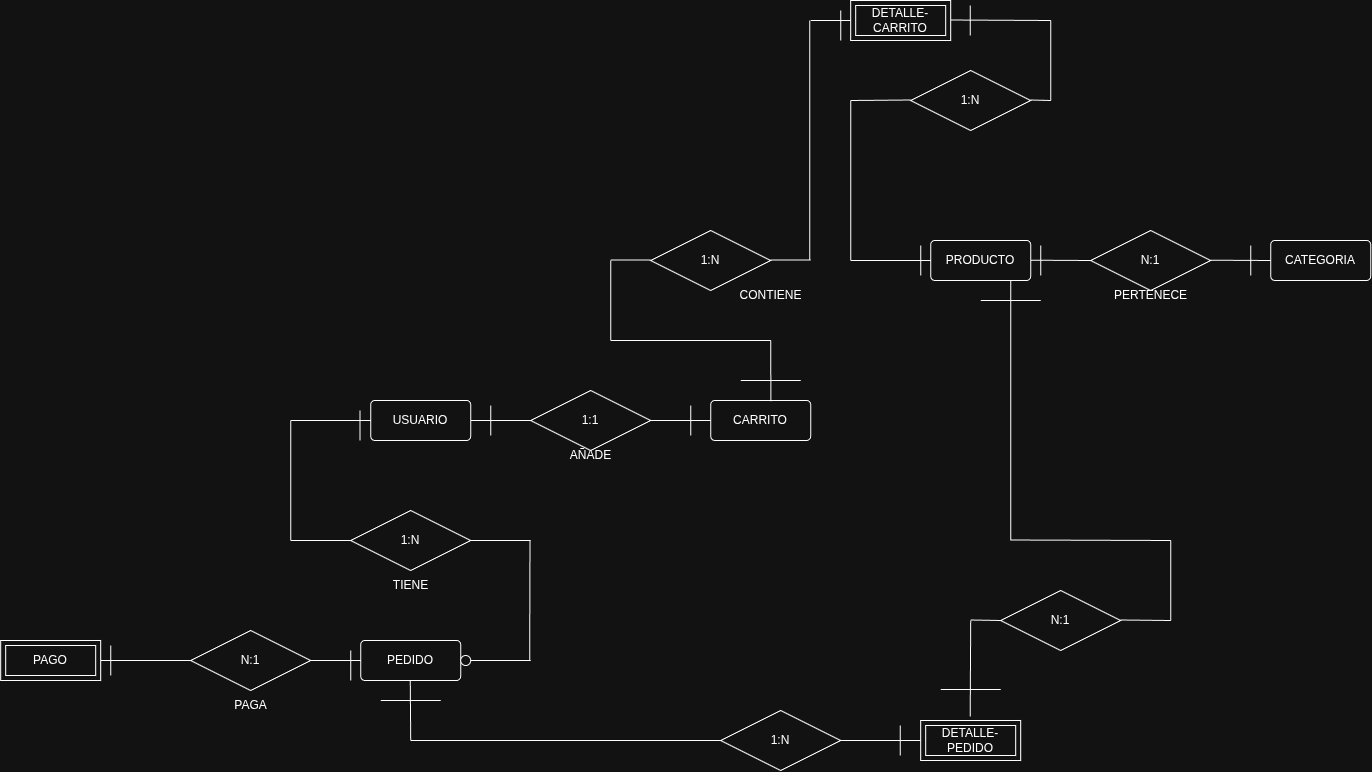

The diagram above was exported from draw.io. Its source (the exported page's mxGraphModel, read from the mxfile embedded in the PNG):
<mxGraphModel dx="1433" dy="938" grid="1" gridSize="10" guides="1" tooltips="1" connect="1" arrows="1" fold="1" page="0" pageScale="1" pageWidth="827" pageHeight="1169" background="none" math="0" shadow="0">
  <root>
    <mxCell id="0" />
    <mxCell id="1" parent="0" />
    <mxCell id="egEdDac_isl5qge_mCKm-39" parent="1" style="rounded=1;arcSize=10;whiteSpace=wrap;html=1;align=center;" value="USUARIO" vertex="1">
      <mxGeometry height="40" width="100" x="640" y="620" as="geometry" />
    </mxCell>
    <mxCell id="egEdDac_isl5qge_mCKm-41" parent="1" style="rounded=1;arcSize=10;whiteSpace=wrap;html=1;align=center;" value="CARRITO" vertex="1">
      <mxGeometry height="40" width="100" x="980" y="620" as="geometry" />
    </mxCell>
    <mxCell id="egEdDac_isl5qge_mCKm-42" parent="1" style="rounded=1;arcSize=10;whiteSpace=wrap;html=1;align=center;" value="PRODUCTO" vertex="1">
      <mxGeometry height="40" width="100" x="1200" y="460" as="geometry" />
    </mxCell>
    <mxCell id="egEdDac_isl5qge_mCKm-44" parent="1" style="rounded=1;arcSize=10;whiteSpace=wrap;html=1;align=center;" value="PEDIDO" vertex="1">
      <mxGeometry height="40" width="100" x="630" y="860" as="geometry" />
    </mxCell>
    <mxCell id="egEdDac_isl5qge_mCKm-46" parent="1" style="shape=ext;margin=3;double=1;whiteSpace=wrap;html=1;align=center;" value="PAGO" vertex="1">
      <mxGeometry height="40" width="100" x="270" y="860" as="geometry" />
    </mxCell>
    <mxCell id="egEdDac_isl5qge_mCKm-48" parent="1" style="shape=rhombus;perimeter=rhombusPerimeter;whiteSpace=wrap;html=1;align=center;" value="1:1" vertex="1">
      <mxGeometry height="60" width="120" x="800" y="610" as="geometry" />
    </mxCell>
    <mxCell id="egEdDac_isl5qge_mCKm-49" parent="1" style="line;strokeWidth=1;rotatable=0;dashed=0;labelPosition=right;align=left;verticalAlign=middle;spacingTop=0;spacingLeft=6;points=[];portConstraint=eastwest;" value="" vertex="1">
      <mxGeometry height="10" width="60" x="740" y="635" as="geometry" />
    </mxCell>
    <mxCell id="egEdDac_isl5qge_mCKm-50" parent="1" style="line;strokeWidth=1;rotatable=0;dashed=0;labelPosition=right;align=left;verticalAlign=middle;spacingTop=0;spacingLeft=6;points=[];portConstraint=eastwest;" value="" vertex="1">
      <mxGeometry height="10" width="60" x="920" y="635" as="geometry" />
    </mxCell>
    <mxCell id="egEdDac_isl5qge_mCKm-51" edge="1" parent="1" style="endArrow=none;html=1;rounded=0;" value="">
      <mxGeometry height="50" relative="1" width="50" as="geometry">
        <Array as="points">
          <mxPoint x="760" y="625" />
        </Array>
        <mxPoint x="760" y="655" as="sourcePoint" />
        <mxPoint x="760" y="625" as="targetPoint" />
      </mxGeometry>
    </mxCell>
    <mxCell id="egEdDac_isl5qge_mCKm-52" edge="1" parent="1" style="endArrow=none;html=1;rounded=0;" value="">
      <mxGeometry height="50" relative="1" width="50" as="geometry">
        <Array as="points">
          <mxPoint x="960" y="625" />
        </Array>
        <mxPoint x="960" y="655" as="sourcePoint" />
        <mxPoint x="960" y="625" as="targetPoint" />
      </mxGeometry>
    </mxCell>
    <mxCell id="egEdDac_isl5qge_mCKm-53" parent="1" style="text;html=1;align=center;verticalAlign=middle;resizable=0;points=[];autosize=1;strokeColor=none;fillColor=none;" value="AÑADE" vertex="1">
      <mxGeometry height="30" width="60" x="830" y="660" as="geometry" />
    </mxCell>
    <mxCell id="egEdDac_isl5qge_mCKm-54" parent="1" style="shape=rhombus;perimeter=rhombusPerimeter;whiteSpace=wrap;html=1;align=center;" value="1:N" vertex="1">
      <mxGeometry height="60" width="120" x="920" y="450" as="geometry" />
    </mxCell>
    <mxCell id="egEdDac_isl5qge_mCKm-57" edge="1" parent="1" source="egEdDac_isl5qge_mCKm-41" style="endArrow=none;html=1;rounded=0;exitX=0.602;exitY=0.02;exitDx=0;exitDy=0;exitPerimeter=0;" value="">
      <mxGeometry relative="1" as="geometry">
        <mxPoint x="990" y="550" as="sourcePoint" />
        <mxPoint x="1040" y="560" as="targetPoint" />
      </mxGeometry>
    </mxCell>
    <mxCell id="egEdDac_isl5qge_mCKm-58" edge="1" parent="1" style="endArrow=none;html=1;rounded=0;" value="">
      <mxGeometry relative="1" as="geometry">
        <mxPoint x="880" y="560" as="sourcePoint" />
        <mxPoint x="1040" y="560" as="targetPoint" />
      </mxGeometry>
    </mxCell>
    <mxCell id="egEdDac_isl5qge_mCKm-59" edge="1" parent="1" style="endArrow=none;html=1;rounded=0;" value="">
      <mxGeometry relative="1" as="geometry">
        <mxPoint x="880" y="560" as="sourcePoint" />
        <mxPoint x="880" y="480" as="targetPoint" />
      </mxGeometry>
    </mxCell>
    <mxCell id="egEdDac_isl5qge_mCKm-60" edge="1" parent="1" style="endArrow=none;html=1;rounded=0;" value="">
      <mxGeometry relative="1" as="geometry">
        <mxPoint x="880" y="479.5" as="sourcePoint" />
        <mxPoint x="920" y="479.5" as="targetPoint" />
      </mxGeometry>
    </mxCell>
    <mxCell id="egEdDac_isl5qge_mCKm-61" parent="1" style="text;html=1;align=center;verticalAlign=middle;resizable=0;points=[];autosize=1;strokeColor=none;fillColor=none;" value="CONTIENE" vertex="1">
      <mxGeometry height="30" width="90" x="995" y="500" as="geometry" />
    </mxCell>
    <mxCell id="egEdDac_isl5qge_mCKm-62" edge="1" parent="1" style="endArrow=none;html=1;rounded=0;" value="">
      <mxGeometry height="50" relative="1" width="50" as="geometry">
        <Array as="points">
          <mxPoint x="1010" y="600" />
        </Array>
        <mxPoint x="1070" y="600" as="sourcePoint" />
        <mxPoint x="1010" y="600" as="targetPoint" />
      </mxGeometry>
    </mxCell>
    <mxCell id="egEdDac_isl5qge_mCKm-64" edge="1" parent="1" style="endArrow=none;html=1;rounded=0;" value="">
      <mxGeometry height="50" relative="1" width="50" as="geometry">
        <Array as="points">
          <mxPoint x="1190" y="465" />
        </Array>
        <mxPoint x="1190" y="495" as="sourcePoint" />
        <mxPoint x="1190" y="465" as="targetPoint" />
      </mxGeometry>
    </mxCell>
    <mxCell id="egEdDac_isl5qge_mCKm-65" parent="1" style="rounded=1;arcSize=10;whiteSpace=wrap;html=1;align=center;" value="CATEGORIA" vertex="1">
      <mxGeometry height="40" width="100" x="1540" y="460" as="geometry" />
    </mxCell>
    <mxCell id="egEdDac_isl5qge_mCKm-67" parent="1" style="shape=rhombus;perimeter=rhombusPerimeter;whiteSpace=wrap;html=1;align=center;" value="N:1" vertex="1">
      <mxGeometry height="60" width="120" x="1360" y="450" as="geometry" />
    </mxCell>
    <mxCell id="egEdDac_isl5qge_mCKm-68" edge="1" parent="1" style="endArrow=none;html=1;rounded=0;" value="">
      <mxGeometry relative="1" as="geometry">
        <mxPoint x="1300" y="479.7" as="sourcePoint" />
        <mxPoint x="1360" y="480" as="targetPoint" />
      </mxGeometry>
    </mxCell>
    <mxCell id="egEdDac_isl5qge_mCKm-69" edge="1" parent="1" style="endArrow=none;html=1;rounded=0;" value="">
      <mxGeometry relative="1" as="geometry">
        <mxPoint x="1480" y="479.7" as="sourcePoint" />
        <mxPoint x="1540" y="480" as="targetPoint" />
      </mxGeometry>
    </mxCell>
    <mxCell id="egEdDac_isl5qge_mCKm-70" edge="1" parent="1" style="endArrow=none;html=1;rounded=0;" value="">
      <mxGeometry height="50" relative="1" width="50" as="geometry">
        <Array as="points">
          <mxPoint x="1310" y="465" />
        </Array>
        <mxPoint x="1310" y="495" as="sourcePoint" />
        <mxPoint x="1310" y="465" as="targetPoint" />
      </mxGeometry>
    </mxCell>
    <mxCell id="egEdDac_isl5qge_mCKm-71" edge="1" parent="1" style="endArrow=none;html=1;rounded=0;" value="">
      <mxGeometry height="50" relative="1" width="50" as="geometry">
        <Array as="points">
          <mxPoint x="1520" y="465" />
        </Array>
        <mxPoint x="1520" y="495" as="sourcePoint" />
        <mxPoint x="1520" y="465" as="targetPoint" />
      </mxGeometry>
    </mxCell>
    <mxCell id="egEdDac_isl5qge_mCKm-72" parent="1" style="text;html=1;align=center;verticalAlign=middle;resizable=0;points=[];autosize=1;strokeColor=none;fillColor=none;" value="PERTENECE" vertex="1">
      <mxGeometry height="30" width="100" x="1370" y="500" as="geometry" />
    </mxCell>
    <mxCell id="egEdDac_isl5qge_mCKm-73" parent="1" style="shape=rhombus;perimeter=rhombusPerimeter;whiteSpace=wrap;html=1;align=center;" value="1:N" vertex="1">
      <mxGeometry height="60" width="120" x="620" y="730" as="geometry" />
    </mxCell>
    <mxCell id="egEdDac_isl5qge_mCKm-74" parent="1" style="line;strokeWidth=1;rotatable=0;dashed=0;labelPosition=right;align=left;verticalAlign=middle;spacingTop=0;spacingLeft=6;points=[];portConstraint=eastwest;" value="" vertex="1">
      <mxGeometry height="10" width="80" x="560" y="635" as="geometry" />
    </mxCell>
    <mxCell id="egEdDac_isl5qge_mCKm-76" edge="1" parent="1" style="endArrow=none;html=1;rounded=0;" value="">
      <mxGeometry height="50" relative="1" width="50" as="geometry">
        <Array as="points">
          <mxPoint x="560" y="640" />
        </Array>
        <mxPoint x="560" y="760" as="sourcePoint" />
        <mxPoint x="560" y="640" as="targetPoint" />
      </mxGeometry>
    </mxCell>
    <mxCell id="egEdDac_isl5qge_mCKm-77" parent="1" style="line;strokeWidth=1;rotatable=0;dashed=0;labelPosition=right;align=left;verticalAlign=middle;spacingTop=0;spacingLeft=6;points=[];portConstraint=eastwest;" value="" vertex="1">
      <mxGeometry height="10" width="60" x="560" y="755" as="geometry" />
    </mxCell>
    <mxCell id="egEdDac_isl5qge_mCKm-78" parent="1" style="line;strokeWidth=1;rotatable=0;dashed=0;labelPosition=right;align=left;verticalAlign=middle;spacingTop=0;spacingLeft=6;points=[];portConstraint=eastwest;" value="" vertex="1">
      <mxGeometry height="10" width="60" x="740" y="755" as="geometry" />
    </mxCell>
    <mxCell id="egEdDac_isl5qge_mCKm-79" edge="1" parent="1" style="endArrow=none;html=1;rounded=0;" value="">
      <mxGeometry height="50" relative="1" width="50" as="geometry">
        <Array as="points">
          <mxPoint x="799.29" y="760" />
        </Array>
        <mxPoint x="799" y="880" as="sourcePoint" />
        <mxPoint x="799.29" y="760" as="targetPoint" />
      </mxGeometry>
    </mxCell>
    <mxCell id="egEdDac_isl5qge_mCKm-80" parent="1" style="line;strokeWidth=1;rotatable=0;dashed=0;labelPosition=right;align=left;verticalAlign=middle;spacingTop=0;spacingLeft=6;points=[];portConstraint=eastwest;" value="" vertex="1">
      <mxGeometry height="10" width="70" x="730" y="875" as="geometry" />
    </mxCell>
    <mxCell id="egEdDac_isl5qge_mCKm-81" edge="1" parent="1" style="endArrow=none;html=1;rounded=0;" value="">
      <mxGeometry height="50" relative="1" width="50" as="geometry">
        <Array as="points">
          <mxPoint x="629.29" y="630" />
        </Array>
        <mxPoint x="629.29" y="660" as="sourcePoint" />
        <mxPoint x="629.29" y="630" as="targetPoint" />
      </mxGeometry>
    </mxCell>
    <mxCell id="egEdDac_isl5qge_mCKm-82" parent="1" style="ellipse;whiteSpace=wrap;html=1;" value="" vertex="1">
      <mxGeometry height="10" width="10" x="730" y="875" as="geometry" />
    </mxCell>
    <mxCell id="egEdDac_isl5qge_mCKm-83" parent="1" style="text;html=1;align=center;verticalAlign=middle;resizable=0;points=[];autosize=1;strokeColor=none;fillColor=none;" value="TIENE" vertex="1">
      <mxGeometry height="30" width="60" x="650" y="790" as="geometry" />
    </mxCell>
    <mxCell id="egEdDac_isl5qge_mCKm-84" parent="1" style="shape=rhombus;perimeter=rhombusPerimeter;whiteSpace=wrap;html=1;align=center;" value="N:1" vertex="1">
      <mxGeometry height="60" width="120" x="460" y="850" as="geometry" />
    </mxCell>
    <mxCell id="egEdDac_isl5qge_mCKm-85" parent="1" style="line;strokeWidth=1;rotatable=0;dashed=0;labelPosition=right;align=left;verticalAlign=middle;spacingTop=0;spacingLeft=6;points=[];portConstraint=eastwest;" value="" vertex="1">
      <mxGeometry height="10" width="50" x="580" y="875" as="geometry" />
    </mxCell>
    <mxCell id="egEdDac_isl5qge_mCKm-86" parent="1" style="line;strokeWidth=1;rotatable=0;dashed=0;labelPosition=right;align=left;verticalAlign=middle;spacingTop=0;spacingLeft=6;points=[];portConstraint=eastwest;" value="" vertex="1">
      <mxGeometry height="10" width="90" x="370" y="875" as="geometry" />
    </mxCell>
    <mxCell id="egEdDac_isl5qge_mCKm-87" edge="1" parent="1" style="endArrow=none;html=1;rounded=0;" value="">
      <mxGeometry height="50" relative="1" width="50" as="geometry">
        <Array as="points">
          <mxPoint x="380" y="865" />
        </Array>
        <mxPoint x="380" y="895" as="sourcePoint" />
        <mxPoint x="380" y="865" as="targetPoint" />
      </mxGeometry>
    </mxCell>
    <mxCell id="egEdDac_isl5qge_mCKm-88" parent="1" style="text;html=1;align=center;verticalAlign=middle;resizable=0;points=[];autosize=1;strokeColor=none;fillColor=none;" value="PAGA" vertex="1">
      <mxGeometry height="30" width="60" x="490" y="910" as="geometry" />
    </mxCell>
    <mxCell id="egEdDac_isl5qge_mCKm-89" edge="1" parent="1" style="endArrow=none;html=1;rounded=0;" value="">
      <mxGeometry height="50" relative="1" width="50" as="geometry">
        <Array as="points">
          <mxPoint x="620" y="870" />
        </Array>
        <mxPoint x="620" y="900" as="sourcePoint" />
        <mxPoint x="620" y="870" as="targetPoint" />
      </mxGeometry>
    </mxCell>
    <mxCell id="egEdDac_isl5qge_mCKm-90" edge="1" parent="1" style="endArrow=none;html=1;rounded=0;" value="">
      <mxGeometry height="50" relative="1" width="50" as="geometry">
        <Array as="points">
          <mxPoint x="679.57" y="900" />
        </Array>
        <mxPoint x="680" y="960" as="sourcePoint" />
        <mxPoint x="679.57" y="900" as="targetPoint" />
      </mxGeometry>
    </mxCell>
    <mxCell id="egEdDac_isl5qge_mCKm-91" edge="1" parent="1" style="endArrow=none;html=1;rounded=0;" value="">
      <mxGeometry height="50" relative="1" width="50" as="geometry">
        <Array as="points">
          <mxPoint x="650" y="920" />
        </Array>
        <mxPoint x="710" y="920" as="sourcePoint" />
        <mxPoint x="650" y="920" as="targetPoint" />
      </mxGeometry>
    </mxCell>
    <mxCell id="egEdDac_isl5qge_mCKm-93" edge="1" parent="1" style="endArrow=none;html=1;rounded=0;" value="">
      <mxGeometry height="50" relative="1" width="50" as="geometry">
        <Array as="points">
          <mxPoint x="680" y="960" />
        </Array>
        <mxPoint x="990" y="960" as="sourcePoint" />
        <mxPoint x="680" y="960" as="targetPoint" />
      </mxGeometry>
    </mxCell>
    <mxCell id="egEdDac_isl5qge_mCKm-94" parent="1" style="shape=rhombus;perimeter=rhombusPerimeter;whiteSpace=wrap;html=1;align=center;" value="1:N" vertex="1">
      <mxGeometry height="60" width="120" x="990" y="930" as="geometry" />
    </mxCell>
    <mxCell id="egEdDac_isl5qge_mCKm-95" parent="1" style="line;strokeWidth=1;rotatable=0;dashed=0;labelPosition=right;align=left;verticalAlign=middle;spacingTop=0;spacingLeft=6;points=[];portConstraint=eastwest;" value="" vertex="1">
      <mxGeometry height="10" width="80" x="1110" y="955" as="geometry" />
    </mxCell>
    <mxCell id="egEdDac_isl5qge_mCKm-96" edge="1" parent="1" style="endArrow=none;html=1;rounded=0;" value="">
      <mxGeometry height="50" relative="1" width="50" as="geometry">
        <Array as="points">
          <mxPoint x="1280" y="500" />
        </Array>
        <mxPoint x="1280" y="720" as="sourcePoint" />
        <mxPoint x="1280" y="760" as="targetPoint" />
      </mxGeometry>
    </mxCell>
    <mxCell id="egEdDac_isl5qge_mCKm-97" edge="1" parent="1" style="endArrow=none;html=1;rounded=0;" value="">
      <mxGeometry height="50" relative="1" width="50" as="geometry">
        <Array as="points">
          <mxPoint x="1250" y="520" />
        </Array>
        <mxPoint x="1310" y="520" as="sourcePoint" />
        <mxPoint x="1250" y="520" as="targetPoint" />
      </mxGeometry>
    </mxCell>
    <mxCell id="bvX1LFrZrnk_KWdzmxzh-3" edge="1" parent="1" style="endArrow=none;html=1;rounded=0;" value="">
      <mxGeometry relative="1" as="geometry">
        <mxPoint x="1040" y="479.5" as="sourcePoint" />
        <mxPoint x="1080" y="479.5" as="targetPoint" />
      </mxGeometry>
    </mxCell>
    <mxCell id="bvX1LFrZrnk_KWdzmxzh-4" edge="1" parent="1" style="endArrow=none;html=1;rounded=0;" value="">
      <mxGeometry relative="1" as="geometry">
        <mxPoint x="1079" y="480" as="sourcePoint" />
        <mxPoint x="1079" y="240" as="targetPoint" />
      </mxGeometry>
    </mxCell>
    <mxCell id="bvX1LFrZrnk_KWdzmxzh-5" edge="1" parent="1" style="endArrow=none;html=1;rounded=0;entryX=0;entryY=0.5;entryDx=0;entryDy=0;" value="">
      <mxGeometry relative="1" as="geometry">
        <mxPoint x="1080" y="240" as="sourcePoint" />
        <mxPoint x="1120" y="240" as="targetPoint" />
      </mxGeometry>
    </mxCell>
    <mxCell id="bvX1LFrZrnk_KWdzmxzh-6" edge="1" parent="1" style="endArrow=none;html=1;rounded=0;" value="">
      <mxGeometry height="50" relative="1" width="50" as="geometry">
        <Array as="points">
          <mxPoint x="1110" y="230" />
        </Array>
        <mxPoint x="1110" y="260" as="sourcePoint" />
        <mxPoint x="1110" y="230" as="targetPoint" />
      </mxGeometry>
    </mxCell>
    <mxCell id="bvX1LFrZrnk_KWdzmxzh-7" parent="1" style="shape=rhombus;perimeter=rhombusPerimeter;whiteSpace=wrap;html=1;align=center;" value="1:N" vertex="1">
      <mxGeometry height="60" width="120" x="1180" y="290" as="geometry" />
    </mxCell>
    <mxCell id="bvX1LFrZrnk_KWdzmxzh-8" edge="1" parent="1" style="endArrow=none;html=1;rounded=0;" value="">
      <mxGeometry relative="1" as="geometry">
        <mxPoint x="1220" y="239.5" as="sourcePoint" />
        <mxPoint x="1320" y="240" as="targetPoint" />
      </mxGeometry>
    </mxCell>
    <mxCell id="bvX1LFrZrnk_KWdzmxzh-9" edge="1" parent="1" style="endArrow=none;html=1;rounded=0;" value="">
      <mxGeometry relative="1" as="geometry">
        <mxPoint x="1320" y="320" as="sourcePoint" />
        <mxPoint x="1320" y="240" as="targetPoint" />
      </mxGeometry>
    </mxCell>
    <mxCell id="bvX1LFrZrnk_KWdzmxzh-10" edge="1" parent="1" style="endArrow=none;html=1;rounded=0;" value="">
      <mxGeometry relative="1" as="geometry">
        <mxPoint x="1300" y="319.5" as="sourcePoint" />
        <mxPoint x="1320" y="320" as="targetPoint" />
      </mxGeometry>
    </mxCell>
    <mxCell id="bvX1LFrZrnk_KWdzmxzh-11" edge="1" parent="1" style="endArrow=none;html=1;rounded=0;" value="">
      <mxGeometry relative="1" as="geometry">
        <mxPoint x="1120" y="320" as="sourcePoint" />
        <mxPoint x="1180" y="319.5" as="targetPoint" />
      </mxGeometry>
    </mxCell>
    <mxCell id="bvX1LFrZrnk_KWdzmxzh-13" edge="1" parent="1" style="endArrow=none;html=1;rounded=0;" value="">
      <mxGeometry relative="1" as="geometry">
        <mxPoint x="1120" y="480" as="sourcePoint" />
        <mxPoint x="1120" y="320" as="targetPoint" />
      </mxGeometry>
    </mxCell>
    <mxCell id="bvX1LFrZrnk_KWdzmxzh-14" edge="1" parent="1" style="endArrow=none;html=1;rounded=0;entryX=0;entryY=0.5;entryDx=0;entryDy=0;" target="egEdDac_isl5qge_mCKm-42" value="">
      <mxGeometry relative="1" as="geometry">
        <mxPoint x="1120" y="480" as="sourcePoint" />
        <mxPoint x="1180" y="479.5" as="targetPoint" />
      </mxGeometry>
    </mxCell>
    <mxCell id="bvX1LFrZrnk_KWdzmxzh-15" edge="1" parent="1" style="endArrow=none;html=1;rounded=0;" value="">
      <mxGeometry height="50" relative="1" width="50" as="geometry">
        <Array as="points">
          <mxPoint x="1239.5" y="225" />
        </Array>
        <mxPoint x="1239.5" y="255" as="sourcePoint" />
        <mxPoint x="1239.5" y="225" as="targetPoint" />
      </mxGeometry>
    </mxCell>
    <mxCell id="bvX1LFrZrnk_KWdzmxzh-18" edge="1" parent="1" style="endArrow=none;html=1;rounded=0;" value="">
      <mxGeometry height="50" relative="1" width="50" as="geometry">
        <Array as="points">
          <mxPoint x="1169.5" y="945" />
        </Array>
        <mxPoint x="1169.5" y="975" as="sourcePoint" />
        <mxPoint x="1169.5" y="945" as="targetPoint" />
      </mxGeometry>
    </mxCell>
    <mxCell id="bvX1LFrZrnk_KWdzmxzh-19" parent="1" style="shape=rhombus;perimeter=rhombusPerimeter;whiteSpace=wrap;html=1;align=center;" value="N:1" vertex="1">
      <mxGeometry height="60" width="120" x="1270" y="810" as="geometry" />
    </mxCell>
    <mxCell id="bvX1LFrZrnk_KWdzmxzh-20" edge="1" parent="1" style="endArrow=none;html=1;rounded=0;exitX=0.602;exitY=0.02;exitDx=0;exitDy=0;exitPerimeter=0;" value="">
      <mxGeometry relative="1" as="geometry">
        <mxPoint x="1239.5" y="936" as="sourcePoint" />
        <mxPoint x="1240" y="840" as="targetPoint" />
      </mxGeometry>
    </mxCell>
    <mxCell id="bvX1LFrZrnk_KWdzmxzh-21" edge="1" parent="1" style="endArrow=none;html=1;rounded=0;" value="">
      <mxGeometry height="50" relative="1" width="50" as="geometry">
        <Array as="points">
          <mxPoint x="1240" y="839.5" />
        </Array>
        <mxPoint x="1270" y="840" as="sourcePoint" />
        <mxPoint x="1240" y="839.5" as="targetPoint" />
      </mxGeometry>
    </mxCell>
    <mxCell id="bvX1LFrZrnk_KWdzmxzh-22" edge="1" parent="1" style="endArrow=none;html=1;rounded=0;" value="">
      <mxGeometry height="50" relative="1" width="50" as="geometry">
        <Array as="points">
          <mxPoint x="1280" y="759.5" />
        </Array>
        <mxPoint x="1440" y="760" as="sourcePoint" />
        <mxPoint x="1280" y="759.5" as="targetPoint" />
      </mxGeometry>
    </mxCell>
    <mxCell id="bvX1LFrZrnk_KWdzmxzh-23" edge="1" parent="1" style="endArrow=none;html=1;rounded=0;" value="">
      <mxGeometry height="50" relative="1" width="50" as="geometry">
        <Array as="points">
          <mxPoint x="1440" y="760" />
        </Array>
        <mxPoint x="1440" y="840" as="sourcePoint" />
        <mxPoint x="1440" y="760" as="targetPoint" />
      </mxGeometry>
    </mxCell>
    <mxCell id="bvX1LFrZrnk_KWdzmxzh-24" edge="1" parent="1" style="endArrow=none;html=1;rounded=0;" value="">
      <mxGeometry height="50" relative="1" width="50" as="geometry">
        <Array as="points">
          <mxPoint x="1390" y="839.5" />
        </Array>
        <mxPoint x="1440" y="840" as="sourcePoint" />
        <mxPoint x="1390" y="839.5" as="targetPoint" />
      </mxGeometry>
    </mxCell>
    <mxCell id="bvX1LFrZrnk_KWdzmxzh-25" edge="1" parent="1" style="endArrow=none;html=1;rounded=0;" value="">
      <mxGeometry height="50" relative="1" width="50" as="geometry">
        <Array as="points">
          <mxPoint x="1210" y="909" />
        </Array>
        <mxPoint x="1270" y="909" as="sourcePoint" />
        <mxPoint x="1210" y="909" as="targetPoint" />
      </mxGeometry>
    </mxCell>
    <mxCell id="7KvMdeClMVhYMJwMIsf4-1" parent="1" style="shape=ext;margin=3;double=1;whiteSpace=wrap;html=1;align=center;" value="DETALLE-CARRITO" vertex="1">
      <mxGeometry height="40" width="100" x="1120" y="220" as="geometry" />
    </mxCell>
    <mxCell id="7KvMdeClMVhYMJwMIsf4-2" parent="1" style="shape=ext;margin=3;double=1;whiteSpace=wrap;html=1;align=center;" value="DETALLE-&lt;div&gt;PEDIDO&lt;/div&gt;" vertex="1">
      <mxGeometry height="40" width="100" x="1190" y="940" as="geometry" />
    </mxCell>
  </root>
</mxGraphModel>